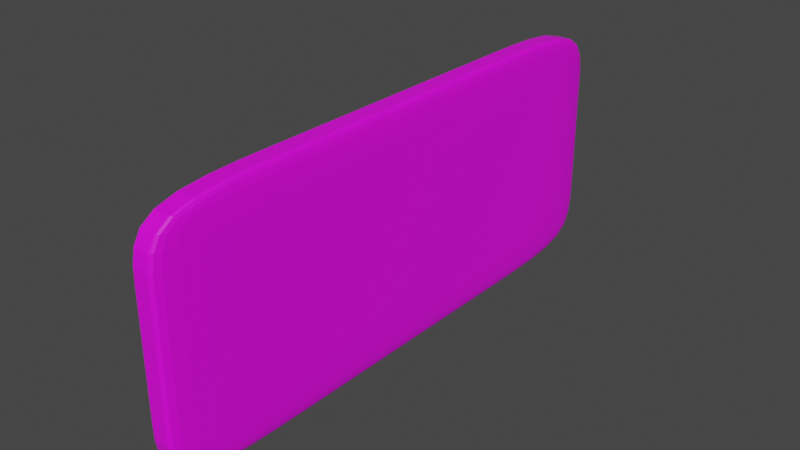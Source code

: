 # Source: keycard.blend  (saved by Blender 3.5.10; exported with 4.5.12 LTS)
import bpy
from mathutils import Matrix  # noqa: F401  (used for matrix-valued properties, if any)

bpy.ops.wm.read_factory_settings(use_empty=True)
scene = bpy.context.scene
scene.name = 'Scene'

# ---- images (referenced by path relative to the original .blend; pixels are not part of the script)
import os
ASSET_DIR = os.environ.get("B2B_ASSET_DIR", "")  # directory of the original .blend (textures are referenced by path, not embedded)
HERE = os.path.dirname(os.path.abspath(__file__))  # packed textures are extracted next to this script under _unpacked/

def load_image(name, relpath, width, height, colorspace="sRGB"):
    """Load a texture the original file referenced (path relative to the .blend, or extracted next to this script)."""
    p = next((c for c in (os.path.join(HERE, relpath), os.path.join(ASSET_DIR, relpath)) if relpath and os.path.exists(c)), "")
    if p:
        img = bpy.data.images.load(p, check_existing=True)
        img.name = name
    else:  # same state as the original file: an image datablock whose file is absent (Cycles renders it pink)
        img = bpy.data.images.new(name, width, height)
        img.source = "FILE"
        img.filepath = "//" + (relpath or name)
    img.colorspace_settings.name = colorspace
    return img
img_material_base_color = load_image('Material Base Color', 'keycard_tex.png', 1024, 1024, 'sRGB')

# ---- materials (node trees are filled in below, after node groups)
mat_material = bpy.data.materials.new('Material')
mat_material.alpha_threshold = 0.0
mat_material.use_transparent_shadow = False
mat_material.roughness = 0.5
mat_material.line_color = (0.0, 0.0, 0.0, 1.0)

# ---- material node trees
mat_material.use_nodes = True; mat_material.node_tree.nodes.clear()
_N = mat_material.node_tree.nodes; _L = mat_material.node_tree.links
n0 = _N.new('ShaderNodeOutputMaterial'); n0.name = 'Material Output'; n0.location = (423, 643)
n1 = _N.new('ShaderNodeBsdfPrincipled'); n1.name = 'Principled BSDF'; n1.location = (133, 643)
n1.distribution = 'GGX'
n1.subsurface_method = 'RANDOM_WALK_SKIN'
n1.inputs[3].default_value = 1.45
n1.inputs[27].default_value = (0.0, 0.0, 0.0, 1.0)
n1.inputs[28].default_value = 1.0
n2 = _N.new('ShaderNodeTexImage'); n2.name = 'Image Texture.001'; n2.location = (-204, 613)
n2.image = img_material_base_color
_L.new(n1.outputs[0], n0.inputs[0])
_L.new(n2.outputs[0], n1.inputs[0])
n0.is_active_output = True

# ---- world
world_world = bpy.data.worlds.new('World'); scene.world = world_world
world_world.use_nodes = True; world_world.node_tree.nodes.clear()
_N = world_world.node_tree.nodes; _L = world_world.node_tree.links
n0 = _N.new('ShaderNodeOutputWorld'); n0.name = 'World Output'; n0.location = (300, 300)
n1 = _N.new('ShaderNodeBackground'); n1.name = 'Background'; n1.location = (10, 300)
n1.inputs[0].default_value = (0.05088, 0.05088, 0.05088, 1.0)
_L.new(n1.outputs[0], n0.inputs[0])
n0.is_active_output = True
world_world.color = (0.05088, 0.05088, 0.05088)
world_world.use_sun_shadow = False
world_world.sun_shadow_jitter_overblur = 0.0

# ---- meshes
me_cube = bpy.data.meshes.new('Cube')
me_cube.from_pydata([(0.04665, 0.9537, 0.8441), (0.04665, 0.9537, 0.02143), (0.04665, -0.9537, 0.8441), (0.04665, -0.9537, 0.02143), (-0.04665, 0.9537, 0.8441), (-0.04665, 0.9537, 0.02143), (-0.04665, -0.9537, 0.8441), (-0.04665, -0.9537, 0.02143)], [], [(0, 4, 6, 2), (3, 2, 6, 7), (7, 6, 4, 5), (5, 1, 3, 7), (1, 0, 2, 3), (5, 4, 0, 1)])
_uv = me_cube.uv_layers.new(name='UVMap')
_uv.uv.foreach_set('vector', [0.625, 0.5, 0.875, 0.5, 0.875, 0.75, 0.625, 0.75, 0.375, 0.75, 0.625, 0.75, 0.625, 1.0, 0.375, 1.0, 0.375, 0.0, 0.625, 0.0, 0.625, 0.25, 0.375, 0.25, 0.125, 0.5, 0.375, 0.5, 0.375, 0.75, 0.125, 0.75, 0.375, 0.5, 0.625, 0.5, 0.625, 0.75, 0.375, 0.75, 0.375, 0.25, 0.625, 0.25, 0.625, 0.5, 0.375, 0.5])
me_cube.materials.append(mat_material)
me_cube.use_mirror_vertex_groups = False
me_cube.update()

# ---- objects
ob_cube = bpy.data.objects.new('Cube', me_cube)

# ---- transforms, parenting, visibility, modifiers, constraints
ob_cube.location = (0.0, 0.0, 0.0)
ob_cube.lock_rotations_4d = False
ob_cube.empty_display_type = 'ARROWS'
ob_cube.lineart.crease_threshold = 0.0
_m = ob_cube.modifiers.new('Subdivision', 'SUBSURF')
_m.subdivision_type = 'SIMPLE'
_m.levels = 3
_m = ob_cube.modifiers.new('Subdivision.001', 'SUBSURF')

# ---- collection membership
scene.collection.objects.link(ob_cube)

# ---- scene / render settings (as saved in the file)
scene.frame_start = 1; scene.frame_end = 250; scene.frame_set(1)
scene.render.engine = 'BLENDER_EEVEE_NEXT'
scene.cycles.sampling_pattern = 'TABULATED_SOBOL'
scene.view_settings.view_transform = 'Filmic'
bpy.context.view_layer.update()

# ---- added for rendering (the .blend has no active camera and no usable light): camera, sun
cam_auto = bpy.data.cameras.new('AutoCamera')
cam_auto.lens = 50.0
cam_auto.sensor_width = 36.0
cam_auto.clip_end = 1000.0
ob_auto_camera = bpy.data.objects.new('AutoCamera', cam_auto)
scene.collection.objects.link(ob_auto_camera)
ob_auto_camera.location = (1.92379, -2.30854, 1.97179)
ob_auto_camera.rotation_euler = (1.09748, -7.21219e-08, 0.694738)
scene.camera = ob_auto_camera
light_auto_sun = bpy.data.lights.new('AutoSun', 'SUN')
light_auto_sun.energy = 3.0
light_auto_sun.angle = 0.0523599
ob_auto_sun = bpy.data.objects.new('AutoSun', light_auto_sun)
scene.collection.objects.link(ob_auto_sun)
ob_auto_sun.rotation_euler = (0.872665, 0.174533, 0.523599)
bpy.context.view_layer.update()

